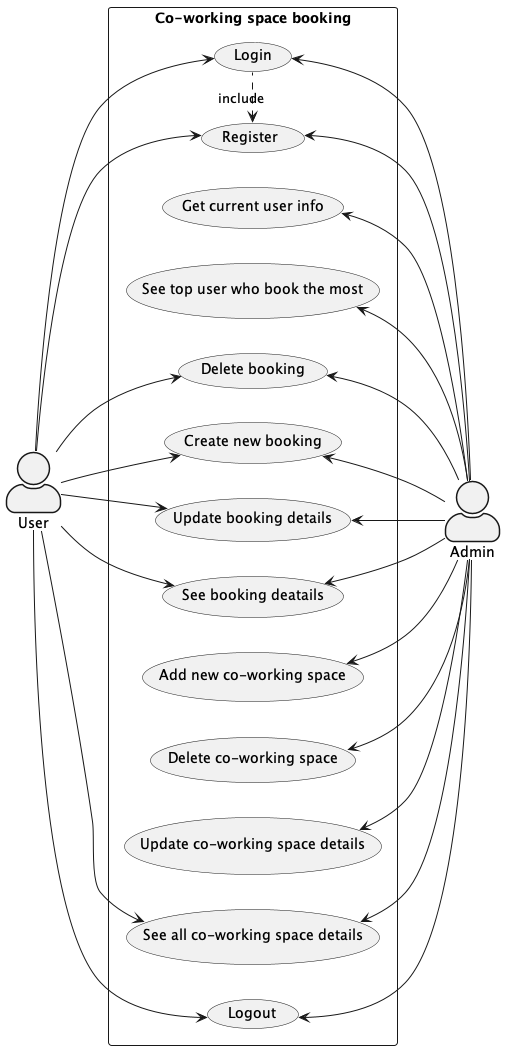

The diagram above was rendered by PlantUML. Its source (embedded in the PNG):
@startuml Case Diagram
skinparam actorStyle awesome
left to right direction
actor "User" as fc
actor "Admin" as ad
rectangle "Co-working space booking" {
  usecase "Register" as UC1
  usecase "Login" as UC2
  usecase "Logout" as UC3
  usecase "See all co-working space details" as UC5
  usecase "Update co-working space details" as UC6
  usecase "Delete co-working space" as UC7
  usecase "Add new co-working space" as UC8
  usecase "See booking deatails" as UC9
  usecase "Update booking details" as UC10
  usecase "Create new booking" as UC11
  usecase "Delete booking" as UC12
  usecase "See top user who book the most" as UC13
  usecase "Get current user info" as UC14
}
UC1 <. UC2 : include
' UC2 <. UC3 : include
' UC2 <. UC5 : include
' UC2 <. UC6 : include
' UC2 <. UC7 : include
' UC2 <. UC8 : include
' UC2 <. UC9 : include
' UC2 <. UC10 : include
' UC2 <. UC11 : include
' UC2 <. UC12 : include
' UC2 <. UC13 : include

ad -up-> UC1
ad -up-> UC2
ad -up-> UC3
ad -up-> UC5
ad -up-> UC6
ad -up-> UC7
ad -up-> UC8
ad -up-> UC9
ad -up-> UC10
ad -up-> UC11
ad -up-> UC12
ad -up-> UC13
ad -up-> UC14

fc --> UC1
fc --> UC2
fc --> UC3
fc --> UC5
fc --> UC9
fc --> UC10
fc --> UC12
fc --> UC11

@enduml